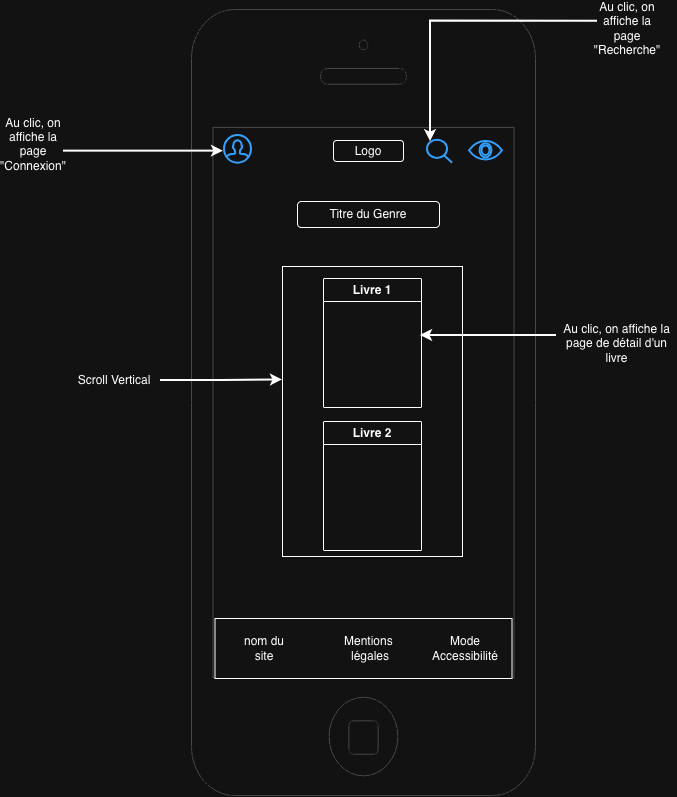

The diagram above was exported from draw.io. Its source (the exported page's mxGraphModel, read from the mxfile embedded in the PNG):
<mxGraphModel dx="1145" dy="657" grid="0" gridSize="10" guides="1" tooltips="1" connect="1" arrows="1" fold="1" page="1" pageScale="1" pageWidth="827" pageHeight="1169" math="0" shadow="0">
  <root>
    <mxCell id="0" />
    <mxCell id="1" parent="0" />
    <mxCell id="EnW-7MIzbyiYwM2wp-OE-1" parent="1" style="html=1;verticalLabelPosition=bottom;labelBackgroundColor=#ffffff;verticalAlign=top;shadow=0;dashed=0;strokeWidth=1;shape=mxgraph.ios7.misc.iphone;strokeColor=#c0c0c0;" value="" vertex="1">
      <mxGeometry height="786" width="344" x="242" y="19" as="geometry" />
    </mxCell>
    <mxCell id="EnW-7MIzbyiYwM2wp-OE-3" parent="1" style="html=1;verticalLabelPosition=bottom;align=center;labelBackgroundColor=#ffffff;verticalAlign=top;strokeWidth=2;strokeColor=#0080F0;shadow=0;dashed=0;shape=mxgraph.ios7.icons.eye;" value="" vertex="1">
      <mxGeometry height="18.55" width="33" x="520" y="151" as="geometry" />
    </mxCell>
    <mxCell id="EnW-7MIzbyiYwM2wp-OE-4" parent="1" style="rounded=1;whiteSpace=wrap;html=1;" value="Logo" vertex="1">
      <mxGeometry height="21" width="70" x="384" y="150" as="geometry" />
    </mxCell>
    <mxCell id="EnW-7MIzbyiYwM2wp-OE-5" parent="1" style="rounded=0;whiteSpace=wrap;html=1;" value="" vertex="1">
      <mxGeometry height="60" width="297" x="265.5" y="628" as="geometry" />
    </mxCell>
    <mxCell id="EnW-7MIzbyiYwM2wp-OE-6" parent="1" style="text;html=1;whiteSpace=wrap;strokeColor=none;fillColor=none;align=center;verticalAlign=middle;rounded=0;" value="nom du site" vertex="1">
      <mxGeometry height="30" width="60" x="284.5" y="643" as="geometry" />
    </mxCell>
    <mxCell id="EnW-7MIzbyiYwM2wp-OE-7" parent="1" style="text;html=1;whiteSpace=wrap;strokeColor=none;fillColor=none;align=center;verticalAlign=middle;rounded=0;" value="Mentions&amp;nbsp;&lt;div&gt;légales&lt;/div&gt;" vertex="1">
      <mxGeometry height="30" width="60" x="390.5" y="643" as="geometry" />
    </mxCell>
    <mxCell id="EnW-7MIzbyiYwM2wp-OE-8" parent="1" style="text;html=1;whiteSpace=wrap;strokeColor=none;fillColor=none;align=center;verticalAlign=middle;rounded=0;" value="Mode&lt;div&gt;Accessibilité&lt;/div&gt;" vertex="1">
      <mxGeometry height="30" width="60" x="485.5" y="643" as="geometry" />
    </mxCell>
    <mxCell id="EnW-7MIzbyiYwM2wp-OE-9" parent="1" style="rounded=1;whiteSpace=wrap;html=1;" value="Titre du Genre" vertex="1">
      <mxGeometry height="26" width="142" x="348" y="211" as="geometry" />
    </mxCell>
    <mxCell id="EnW-7MIzbyiYwM2wp-OE-10" parent="1" style="rounded=0;whiteSpace=wrap;html=1;" value="" vertex="1">
      <mxGeometry height="290" width="180" x="333" y="276" as="geometry" />
    </mxCell>
    <mxCell id="EnW-7MIzbyiYwM2wp-OE-11" parent="1" style="swimlane;whiteSpace=wrap;html=1;" value="Livre 1" vertex="1">
      <mxGeometry height="129" width="98" x="374" y="288" as="geometry" />
    </mxCell>
    <mxCell id="EnW-7MIzbyiYwM2wp-OE-12" parent="1" style="swimlane;whiteSpace=wrap;html=1;" value="Livre 2" vertex="1">
      <mxGeometry height="129" width="98" x="374" y="431" as="geometry" />
    </mxCell>
    <mxCell id="EnW-7MIzbyiYwM2wp-OE-13" parent="1" style="text;html=1;whiteSpace=wrap;strokeColor=none;fillColor=none;align=center;verticalAlign=middle;rounded=0;" value="Scroll Vertical" vertex="1">
      <mxGeometry height="30" width="92" x="119" y="375" as="geometry" />
    </mxCell>
    <mxCell id="EnW-7MIzbyiYwM2wp-OE-14" edge="1" parent="1" source="EnW-7MIzbyiYwM2wp-OE-13" style="edgeStyle=orthogonalEdgeStyle;rounded=0;orthogonalLoop=1;jettySize=auto;html=1;exitX=1;exitY=0.5;exitDx=0;exitDy=0;entryX=0;entryY=0.391;entryDx=0;entryDy=0;entryPerimeter=0;strokeWidth=2;" target="EnW-7MIzbyiYwM2wp-OE-10">
      <mxGeometry relative="1" as="geometry" />
    </mxCell>
    <mxCell id="EnW-7MIzbyiYwM2wp-OE-16" edge="1" parent="1" source="EnW-7MIzbyiYwM2wp-OE-15" style="edgeStyle=orthogonalEdgeStyle;rounded=0;orthogonalLoop=1;jettySize=auto;html=1;exitX=0;exitY=0.25;exitDx=0;exitDy=0;strokeWidth=2;">
      <mxGeometry relative="1" as="geometry">
        <mxPoint x="471" y="345" as="targetPoint" />
      </mxGeometry>
    </mxCell>
    <mxCell id="EnW-7MIzbyiYwM2wp-OE-15" parent="1" style="text;html=1;whiteSpace=wrap;strokeColor=none;fillColor=none;align=center;verticalAlign=middle;rounded=0;" value="Au clic, on affiche la page de détail d'un livre" vertex="1">
      <mxGeometry height="30" width="121" x="607" y="337.5" as="geometry" />
    </mxCell>
    <mxCell id="CVhAgLVYj-nvtZGu7T_J-1" parent="1" style="html=1;verticalLabelPosition=bottom;align=center;labelBackgroundColor=#ffffff;verticalAlign=top;strokeWidth=2;strokeColor=#0080F0;shadow=0;dashed=0;shape=mxgraph.ios7.icons.user;" value="" vertex="1">
      <mxGeometry height="27.73" width="27" x="275" y="144.91" as="geometry" />
    </mxCell>
    <mxCell id="CVhAgLVYj-nvtZGu7T_J-2" parent="1" style="text;html=1;whiteSpace=wrap;strokeColor=none;fillColor=none;align=center;verticalAlign=middle;rounded=0;" value="Au clic, on affiche la page &quot;Connexion&quot;&lt;div&gt;&lt;br&gt;&lt;/div&gt;" vertex="1">
      <mxGeometry height="30" width="60" x="54" y="145.64" as="geometry" />
    </mxCell>
    <mxCell id="CVhAgLVYj-nvtZGu7T_J-3" edge="1" parent="1" source="CVhAgLVYj-nvtZGu7T_J-2" style="edgeStyle=orthogonalEdgeStyle;rounded=0;orthogonalLoop=1;jettySize=auto;html=1;exitX=1;exitY=0.5;exitDx=0;exitDy=0;entryX=-0.037;entryY=0.567;entryDx=0;entryDy=0;entryPerimeter=0;strokeWidth=2;" target="CVhAgLVYj-nvtZGu7T_J-1">
      <mxGeometry relative="1" as="geometry" />
    </mxCell>
    <mxCell id="CVhAgLVYj-nvtZGu7T_J-4" parent="1" style="html=1;verticalLabelPosition=bottom;align=center;labelBackgroundColor=#ffffff;verticalAlign=top;strokeWidth=2;strokeColor=#0080F0;shadow=0;dashed=0;shape=mxgraph.ios7.icons.looking_glass;" value="" vertex="1">
      <mxGeometry height="23" width="25" x="478" y="149.64" as="geometry" />
    </mxCell>
    <mxCell id="CVhAgLVYj-nvtZGu7T_J-5" parent="1" style="text;html=1;whiteSpace=wrap;strokeColor=none;fillColor=none;align=center;verticalAlign=middle;rounded=0;" value="Au clic, on affiche la page &quot;Recherche&quot;" vertex="1">
      <mxGeometry height="30" width="60" x="648" y="23.139999999999986" as="geometry" />
    </mxCell>
    <mxCell id="CVhAgLVYj-nvtZGu7T_J-6" edge="1" parent="1" source="CVhAgLVYj-nvtZGu7T_J-5" style="edgeStyle=orthogonalEdgeStyle;rounded=0;orthogonalLoop=1;jettySize=auto;html=1;exitX=0;exitY=0.25;exitDx=0;exitDy=0;entryX=0.12;entryY=0.065;entryDx=0;entryDy=0;entryPerimeter=0;strokeWidth=2;" target="CVhAgLVYj-nvtZGu7T_J-4">
      <mxGeometry relative="1" as="geometry" />
    </mxCell>
  </root>
</mxGraphModel>